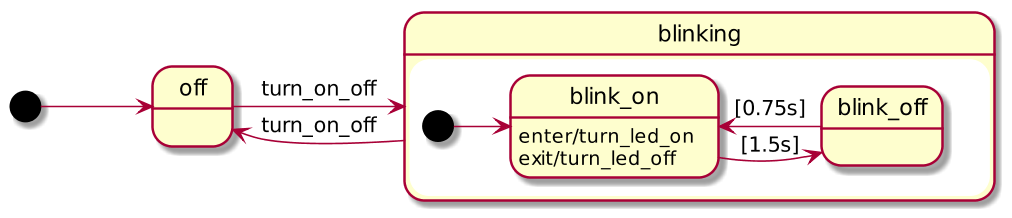

The diagram above was rendered by PlantUML. Its source (embedded in the PNG):
@startuml
scale 1024 width

[*] -right-> off

state off {
  off -right-> blinking : turn_on_off
}

state blinking {
  [*] -right-> blink_on
  blinking --> off : turn_on_off

  state blink_on {
    blink_on -right-> blink_off : [1.5s]
    blink_on : enter/turn_led_on
    blink_on : exit/turn_led_off
  }

  state blink_off {
    blink_off --> blink_on : [0.75s]
  }
}
@enduml